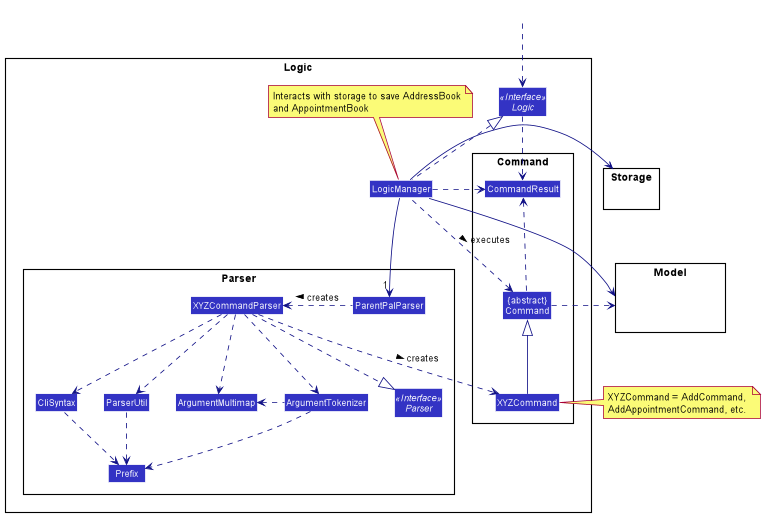

The diagram above was rendered by PlantUML. Its source (embedded in the PNG):
@startuml
!include style.puml
skinparam arrowThickness 1.1
skinparam arrowColor LOGIC_COLOR_T4
skinparam classBackgroundColor LOGIC_COLOR

package Logic {

package Parser {
Interface Parser <<Interface>>
Class ParentPalParser
Class XYZCommandParser
Class CliSyntax
Class ParserUtil
Class ArgumentMultimap
Class ArgumentTokenizer
Class Prefix
}

note top of LogicManager: Interacts with storage to save AddressBook\nand AppointmentBook
package Command {
Class XYZCommand
Class CommandResult
Class "{abstract}\nCommand" as Command
}

Interface Logic <<Interface>>
Class LogicManager
}

package Model{
Class HiddenModel #FFFFFF
}

package Storage{
Class HiddenModel #FFFFFF
}

Class HiddenOutside #FFFFFF
HiddenOutside ..> Logic

LogicManager .up.|> Logic
LogicManager -->"1" ParentPalParser
ParentPalParser .left.> XYZCommandParser: creates >

XYZCommandParser ..> XYZCommand : creates >
XYZCommandParser ..|> Parser
XYZCommandParser ..> ArgumentMultimap
XYZCommandParser ..> ArgumentTokenizer
ArgumentTokenizer .left.> ArgumentMultimap
XYZCommandParser ..> CliSyntax
CliSyntax ..> Prefix
XYZCommandParser ..> ParserUtil
ParserUtil .down.> Prefix
ArgumentTokenizer .down.> Prefix
XYZCommand -up-|> Command
LogicManager .left.> Command : executes >

LogicManager --> Model
Command .right.> Model
note right of XYZCommand: XYZCommand = AddCommand, \nAddAppointmentCommand, etc.

Logic ..> CommandResult
LogicManager .down.> CommandResult
Command .up.> CommandResult
CommandResult -[hidden]-> Parser

LogicManager -> Storage

@enduml